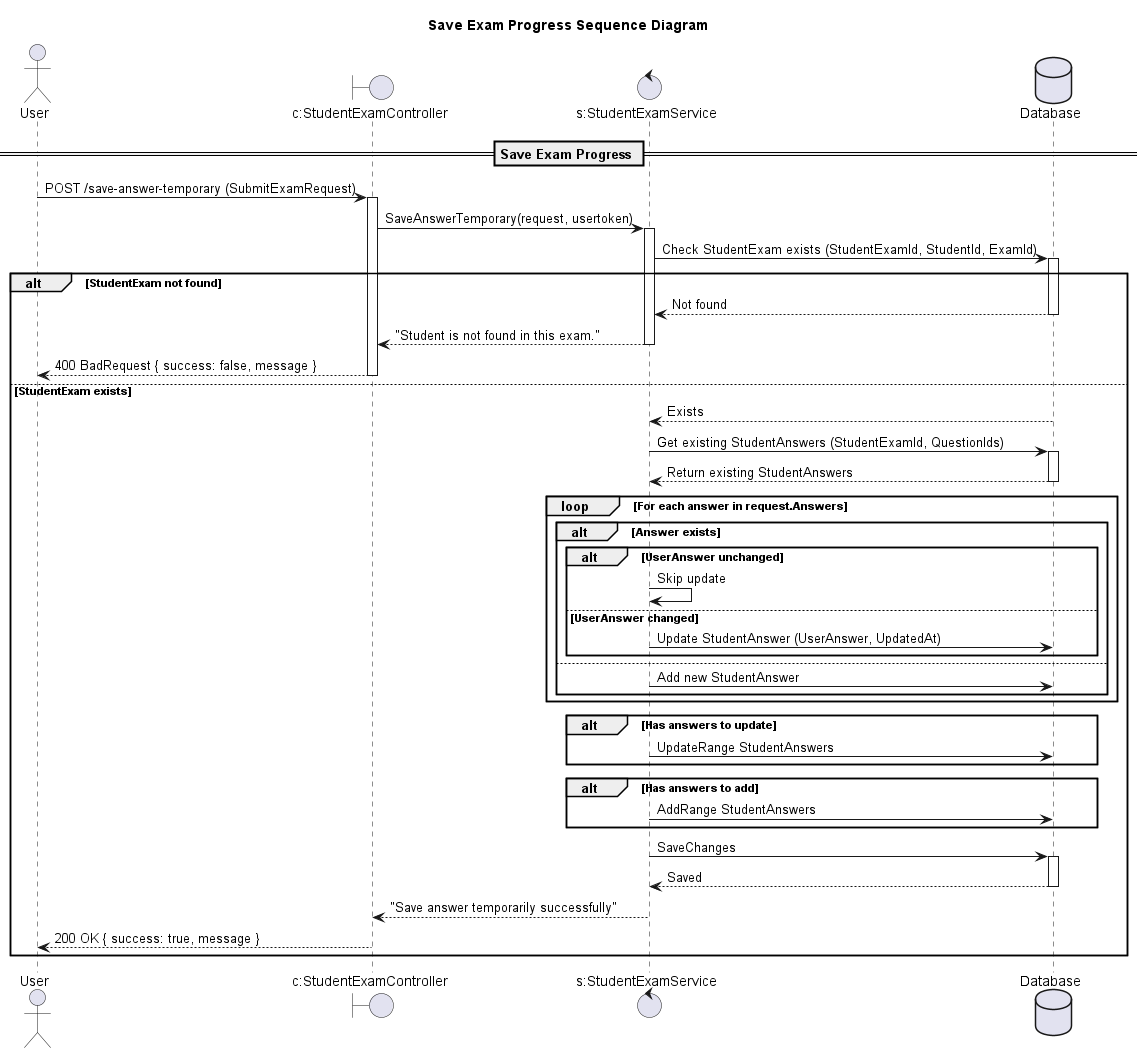

The diagram above was rendered by PlantUML. Its source (embedded in the PNG):
@startuml

title Save Exam Progress Sequence Diagram

actor "User" as Client
boundary "c:StudentExamController" as Controller
control "s:StudentExamService" as Service
database "Database" as DB

== Save Exam Progress ==

Client -> Controller: POST /save-answer-temporary (SubmitExamRequest)
activate Controller
Controller -> Service: SaveAnswerTemporary(request, usertoken)
activate Service

Service -> DB: Check StudentExam exists (StudentExamId, StudentId, ExamId)
activate DB
alt StudentExam not found
    DB --> Service: Not found
    deactivate DB
    Service --> Controller: "Student is not found in this exam."
    deactivate Service
    Controller --> Client: 400 BadRequest { success: false, message }
    deactivate Controller
else StudentExam exists
    DB --> Service: Exists
    deactivate DB
    Service -> DB: Get existing StudentAnswers (StudentExamId, QuestionIds)
    activate DB
    DB --> Service: Return existing StudentAnswers
    deactivate DB

    loop For each answer in request.Answers
        alt Answer exists
            alt UserAnswer unchanged
                Service -> Service: Skip update
            else UserAnswer changed
                Service -> DB: Update StudentAnswer (UserAnswer, UpdatedAt)
            end alt
        else
            Service -> DB: Add new StudentAnswer
        end alt
    end loop

    alt Has answers to update
        Service -> DB: UpdateRange StudentAnswers
    end alt
    alt Has answers to add
        Service -> DB: AddRange StudentAnswers
    end alt

    Service -> DB: SaveChanges
    activate DB
    DB --> Service: Saved
    deactivate DB

    Service --> Controller: "Save answer temporarily successfully"
    deactivate Service
    Controller --> Client: 200 OK { success: true, message }
    deactivate Controller
end alt

@enduml